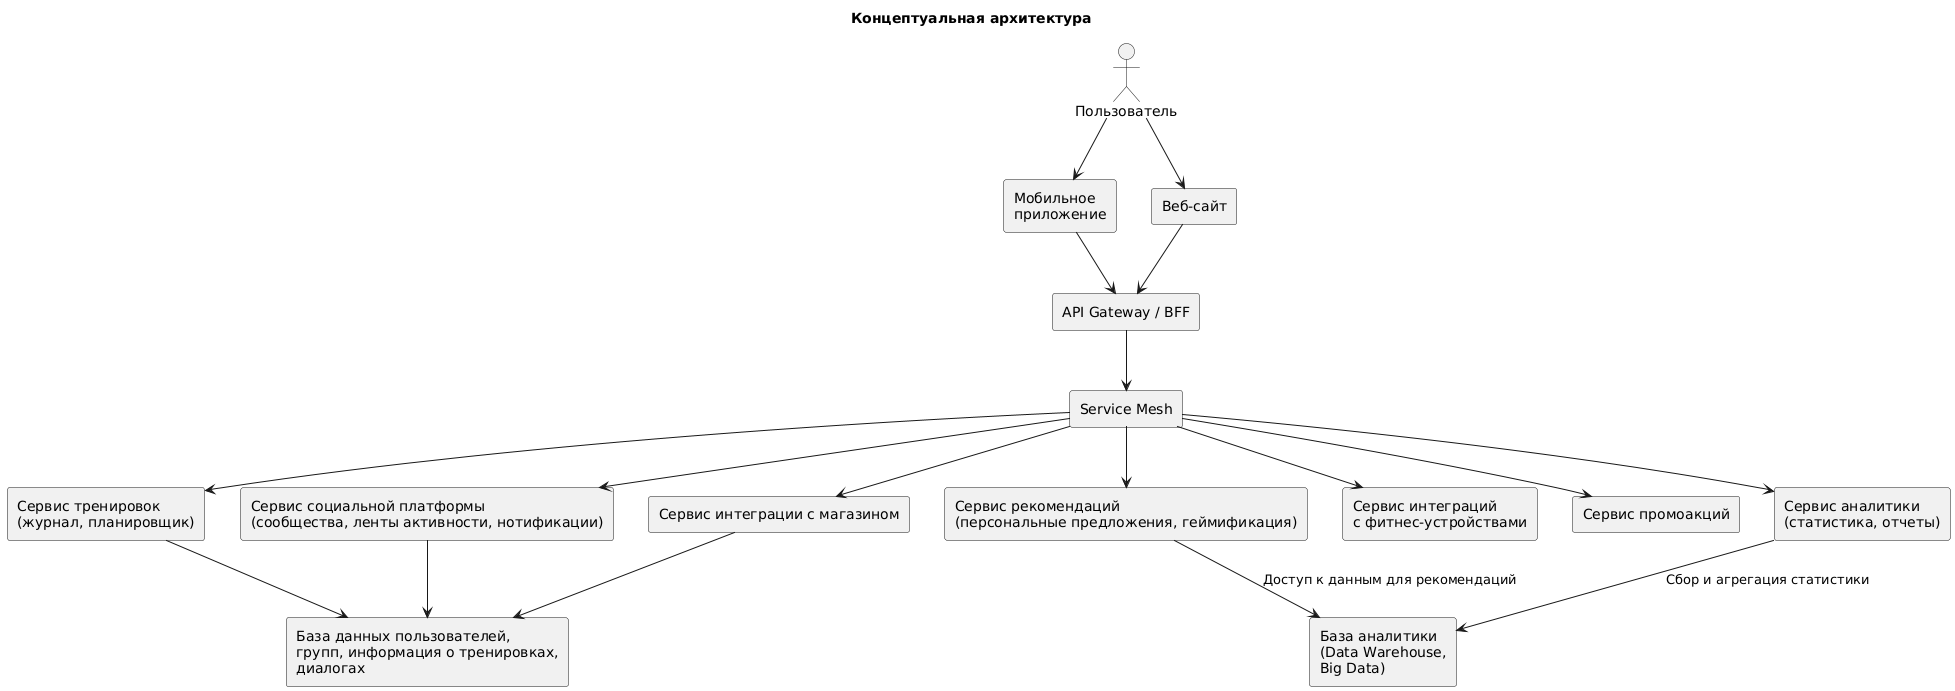

The diagram above was rendered by PlantUML. Its source (embedded in the PNG):
@startuml
title Концептуальная архитектура

actor "Пользователь" as User
rectangle "Мобильное\nприложение" as MobileApp
rectangle "Веб-сайт" as WebClient

rectangle "API Gateway / BFF" as APIGateway
rectangle "Service Mesh" as ServiceMesh

rectangle "Сервис социальной платформы\n(сообщества, ленты активности, нотификации)" as SocialService
rectangle "Сервис аналитики\n(статистика, отчеты)" as AnalyticsService
rectangle "Сервис тренировок\n(журнал, планировщик)" as TrainingService
rectangle "Сервис рекомендаций\n(персональные предложения, геймификация)" as RecoService
rectangle "Сервис интеграций\nс фитнес-устройствами" as IntegrationService
rectangle "Сервис промоакций" as PromoService
rectangle "Сервис интеграции с магазином" as EcomService

rectangle "База данных пользователей,\nгрупп, информация о тренировках,\nдиалогах" as UserDB
rectangle "База аналитики\n(Data Warehouse,\nBig Data)" as AnalyticsDB

User --> MobileApp
User --> WebClient

MobileApp --> APIGateway
WebClient --> APIGateway
APIGateway --> ServiceMesh

ServiceMesh --> SocialService
ServiceMesh --> TrainingService
ServiceMesh --> AnalyticsService
ServiceMesh --> RecoService
ServiceMesh --> IntegrationService
ServiceMesh --> EcomService
ServiceMesh --> PromoService

SocialService --> UserDB
TrainingService --> UserDB
EcomService --> UserDB
AnalyticsService --> AnalyticsDB : Сбор и агрегация статистики
RecoService --> AnalyticsDB : Доступ к данным для рекомендаций
@enduml